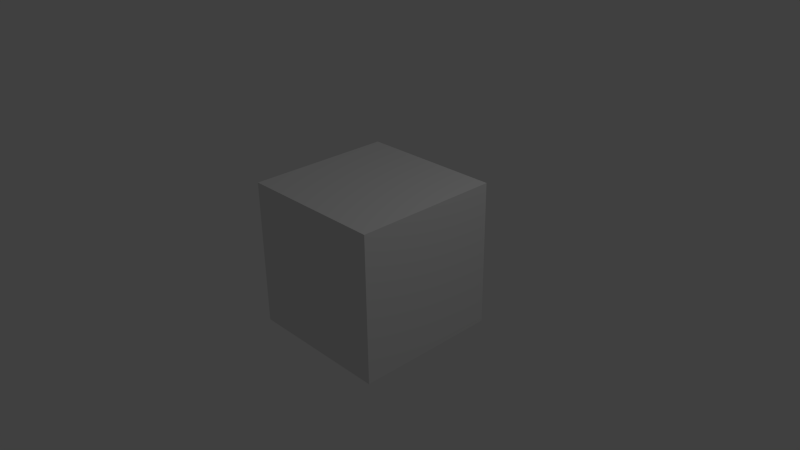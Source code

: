 # Source: test.blend  (saved by Blender 2.65.0; exported with 4.5.12 LTS)
import bpy
from mathutils import Matrix  # noqa: F401  (used for matrix-valued properties, if any)

bpy.ops.wm.read_factory_settings(use_empty=True)
scene = bpy.context.scene
scene.name = 'Scene'

# ---- collections
col_collection_1 = bpy.data.collections.new('Collection 1'); scene.collection.children.link(col_collection_1)

# ---- materials (node trees are filled in below, after node groups)
mat_material = bpy.data.materials.new('Material')
mat_material.alpha_threshold = 0.0
mat_material.use_transparent_shadow = False
mat_material.roughness = 0.5
mat_material.line_color = (0.0, 0.0, 0.0, 1.0)

# ---- material node trees

# ---- world
world_world = bpy.data.worlds.new('World'); scene.world = world_world
world_world.color = (0.05088, 0.05088, 0.05088)
world_world.use_sun_shadow = False
world_world.sun_shadow_jitter_overblur = 0.0
world_world.cycles.sampling_method = 'MANUAL'
world_world.cycles.sample_map_resolution = 256

# ---- cameras
cam_camera = bpy.data.cameras.new('Camera')
cam_camera.clip_end = 100.0
cam_camera.lens = 35.0
cam_camera.sensor_width = 32.0
cam_camera.sensor_height = 18.0
cam_camera.ortho_scale = 7.314
cam_camera.dof.focus_distance = 0.0
cam_camera.dof.aperture_fstop = 128.0

# ---- lights
light_lamp = bpy.data.lights.new('Lamp', 'POINT')
light_lamp.transmission_factor = 0.0
light_lamp.cutoff_distance = 30.0
light_lamp.energy = 100.0
light_lamp.shadow_buffer_clip_start = 1.001
light_lamp.shadow_soft_size = 0.1
light_lamp.shadow_maximum_resolution = 0.006
light_lamp.use_absolute_resolution = True
light_lamp.cycles.use_multiple_importance_sampling = False

# ---- meshes
me_cube = bpy.data.meshes.new('Cube')
me_cube.from_pydata([(1.0, 1.0, -1.0), (1.0, -1.0, -1.0), (-1.0, -1.0, -1.0), (-1.0, 1.0, -1.0), (1.0, 1.0, 1.0), (1.0, -1.0, 1.0), (-1.0, -1.0, 1.0), (-1.0, 1.0, 1.0)], [], [(0, 1, 2, 3), (4, 7, 6, 5), (0, 4, 5, 1), (1, 5, 6, 2), (2, 6, 7, 3), (4, 0, 3, 7)])
me_cube.materials.append(mat_material)
me_cube.use_remesh_preserve_volume = False
me_cube.use_remesh_preserve_attributes = False
me_cube.use_mirror_vertex_groups = False
me_cube.update()

# ---- objects
ob_cube = bpy.data.objects.new('Cube', me_cube)
ob_lamp = bpy.data.objects.new('Lamp', light_lamp)
ob_camera = bpy.data.objects.new('Camera', cam_camera)

# ---- transforms, parenting, visibility, modifiers, constraints
ob_cube.location = (0.0, 0.0, 0.0)
ob_cube.lock_rotations_4d = False
ob_cube.empty_display_type = 'ARROWS'
ob_cube.lineart.crease_threshold = 0.0
ob_lamp.location = (4.076, 1.005, 5.904)
ob_lamp.rotation_euler = (0.6503, 0.05522, 1.866)
ob_lamp.lock_rotations_4d = False
ob_lamp.empty_display_type = 'ARROWS'
ob_lamp.color = (0.0, 0.0, 0.0, 0.0)
ob_lamp.lineart.crease_threshold = 0.0
ob_camera.location = (7.481, -6.508, 5.344)
ob_camera.rotation_euler = (1.109, 0.01082, 0.8149)
ob_camera.lock_rotations_4d = False
ob_camera.empty_display_type = 'ARROWS'
ob_camera.color = (0.0, 0.0, 0.0, 0.0)
ob_camera.display_type = 'WIRE'
ob_camera.lineart.crease_threshold = 0.0

# ---- collection membership
col_collection_1.objects.link(ob_cube)
col_collection_1.objects.link(ob_lamp)
col_collection_1.objects.link(ob_camera)

# ---- scene / render settings (as saved in the file)
scene.camera = ob_camera
scene.frame_start = 1; scene.frame_end = 250; scene.frame_set(1)
scene.render.engine = 'BLENDER_EEVEE_NEXT'
scene.render.image_settings.color_mode = 'RGB'
scene.render.image_settings.compression = 90
scene.render.resolution_percentage = 50
scene.render.dither_intensity = 0.0
scene.render.bake_margin = 2
scene.render.bake_bias = 0.0
scene.cycles.use_denoising = False
scene.cycles.samples = 10
scene.cycles.sampling_pattern = 'TABULATED_SOBOL'
scene.cycles.light_sampling_threshold = 0.0
scene.cycles.use_adaptive_sampling = False
scene.cycles.use_light_tree = False
scene.cycles.blur_glossy = 0.0
scene.cycles.volume_bounces = 1
scene.cycles.pixel_filter_type = 'GAUSSIAN'
scene.cycles.sample_clamp_indirect = 0.0
scene.view_settings.view_transform = 'Standard'
bpy.context.view_layer.update()
